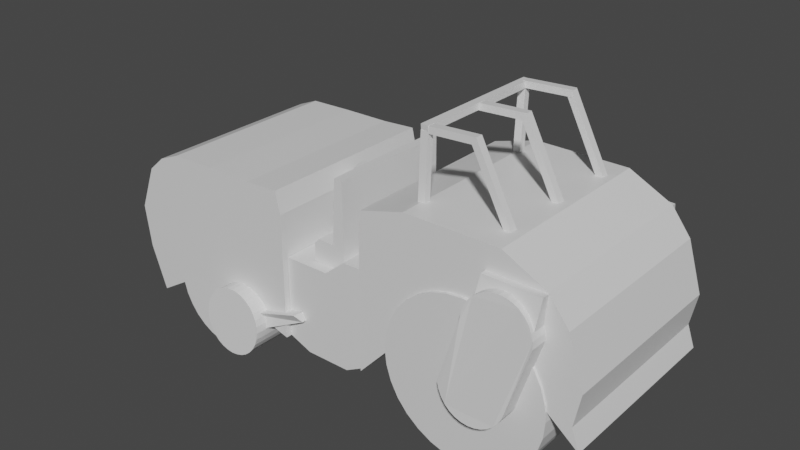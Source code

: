# Source: steam_roller.blend  (saved by Blender 2.90.8; exported with 4.5.12 LTS)
import bpy
from mathutils import Matrix  # noqa: F401  (used for matrix-valued properties, if any)

bpy.ops.wm.read_factory_settings(use_empty=True)
scene = bpy.context.scene
scene.name = 'Scene'

# ---- collections
col_collection = bpy.data.collections.new('Collection'); scene.collection.children.link(col_collection)

# ---- materials (node trees are filled in below, after node groups)
mat_material = bpy.data.materials.new('Material')
mat_material.alpha_threshold = 0.0
mat_material.use_transparent_shadow = False
mat_material.line_color = (0.0, 0.0, 0.0, 1.0)

# ---- material node trees
mat_material.use_nodes = True; mat_material.node_tree.nodes.clear()
_N = mat_material.node_tree.nodes; _L = mat_material.node_tree.links
n0 = _N.new('ShaderNodeOutputMaterial'); n0.name = 'Material Output'; n0.location = (300, 300)
n1 = _N.new('ShaderNodeBsdfPrincipled'); n1.name = 'Principled BSDF'; n1.location = (10, 300)
n1.distribution = 'GGX'
n1.subsurface_method = 'BURLEY'
n1.inputs[2].default_value = 0.4
n1.inputs[3].default_value = 1.45
n1.inputs[27].default_value = (0.0, 0.0, 0.0, 1.0)
n1.inputs[28].default_value = 1.0
_L.new(n1.outputs[0], n0.inputs[0])
n0.is_active_output = True

# ---- world
world_world = bpy.data.worlds.new('World'); scene.world = world_world
world_world.use_nodes = True; world_world.node_tree.nodes.clear()
_N = world_world.node_tree.nodes; _L = world_world.node_tree.links
n0 = _N.new('ShaderNodeOutputWorld'); n0.name = 'World Output'; n0.location = (300, 300)
n1 = _N.new('ShaderNodeBackground'); n1.name = 'Background'; n1.location = (10, 300)
n1.inputs[0].default_value = (0.05088, 0.05088, 0.05088, 1.0)
_L.new(n1.outputs[0], n0.inputs[0])
n0.is_active_output = True
world_world.color = (0.05088, 0.05088, 0.05088)
world_world.use_sun_shadow = False
world_world.sun_shadow_jitter_overblur = 0.0

# ---- meshes
me_cube = bpy.data.meshes.new('Cube')
me_cube.from_pydata([(0.9458, 1.0, 0.7337), (1.0, 1.0, -0.842), (0.9458, -1.0, 0.7337), (1.0, -1.0, -0.842), (-0.6841, 1.0, 0.5983), (-0.833, 1.0, -0.9684), (-0.6841, -1.0, 0.5983), (-0.833, -1.0, -0.9684), (0.03611, 1.0, -0.5938), (0.04513, -1.0, 0.7066), (0.03611, -1.0, -0.5938), (0.04513, 1.0, 0.7066), (1.0, 1.0, 0.0), (-1.059, -1.0, -0.04513), (1.0, -1.0, 0.0), (-1.059, 1.0, -0.04513), (0.0, 1.0, 0.0), (0.0, -1.0, 0.0), (-0.3465, 1.0, -0.6705), (-0.4504, -1.0, 0.6931), (-0.3465, -1.0, -0.6705), (-0.4504, 1.0, 0.6931), (-0.5, 1.0, 0.0), (-0.5, -1.0, 0.0), (0.4413, -1.0, -0.6886), (0.5677, 1.0, 0.7112), (0.4413, 1.0, -0.6886), (0.5677, -1.0, 0.7112), (0.5, -1.0, 0.0), (0.5, 1.0, 0.0), (-0.8691, -1.0, 0.4368), (1.0, 1.0, 0.5), (1.0, -1.0, 0.5), (-0.8691, 1.0, 0.4368), (0.0, 1.0, 0.5), (0.0, -1.0, 0.5), (-0.5, 1.0, 0.5), (-0.5, -1.0, 0.5), (0.5, -1.0, 0.5), (0.5, 1.0, 0.5), (1.0, 1.0, -0.5), (1.0, -1.0, -0.5), (-1.0, 1.0, -0.5), (0.0, 1.0, -0.5), (0.0, -1.0, -0.5), (-1.0, -1.0, -0.5), (-0.5, -1.0, -0.5), (-0.5, 1.0, -0.5), (0.4413, 1.0, -0.4097), (0.4413, -1.0, -0.4097), (0.9984, -0.9348, -0.8402), (1.003, -0.9348, 0.03047), (0.9984, 0.9348, -0.8402), (1.003, 0.9348, 0.03047), (1.964, -0.9348, -0.8131), (1.964, -0.9348, 0.229), (1.964, 0.9348, -0.8131), (1.964, 0.9348, 0.229), (1.488, 0.9348, -0.9395), (1.497, 0.9348, 0.03498), (1.488, -0.9348, -0.9395), (1.497, -0.9348, 0.03498), (1.003, -0.9348, -0.4545), (1.003, 0.9348, -0.4545), (1.973, 0.9348, -0.4545), (1.973, -0.9348, -0.4545), (1.488, -0.9348, -0.4545), (1.488, 0.9348, -0.4545), (1.003, -0.9348, -0.212), (1.003, 0.9348, -0.212), (1.973, 0.9348, -0.212), (1.973, -0.9348, -0.212), (1.488, -0.9348, -0.212), (1.488, 0.9348, -0.212), (1.003, 0.9348, -0.697), (1.973, 0.9348, -0.697), (1.973, -0.9348, -0.697), (1.488, -0.9348, -0.697), (1.488, 0.9348, -0.697), (1.003, -0.9348, -0.697), (1.245, 0.9348, -0.9395), (1.245, -0.9348, 0.03047), (1.245, 0.9348, 0.03047), (1.245, -0.9348, -0.9395), (1.245, 0.9348, -0.4545), (1.245, -0.9348, -0.4545), (1.245, 0.9348, -0.212), (1.245, -0.9348, -0.212), (1.245, -0.9348, -0.697), (1.245, 0.9348, -0.697), (1.717, 0.9348, 0.22), (1.73, -0.9348, -0.9395), (1.73, 0.9348, -0.9395), (1.717, -0.9348, 0.22), (1.73, -0.9348, -0.4545), (1.73, 0.9348, -0.4545), (1.73, -0.9348, -0.212), (1.73, 0.9348, -0.212), (1.73, 0.9348, -0.697), (1.73, -0.9348, -0.697), (1.968, -1.0, -0.8104), (1.995, -1.0, 0.8646), (1.968, 1.0, -0.8104), (1.995, 1.0, 0.8646), (4.307, -1.0, -0.5768), (3.928, -1.0, 0.7743), (4.307, 1.0, -0.5768), (3.928, 1.0, 0.7743), (2.917, 1.0, 0.1366), (2.973, 1.0, 1.0), (2.917, -1.0, 0.1366), (2.973, -1.0, 1.0), (1.973, -1.0, 0.0), (1.973, 1.0, 0.0), (4.294, 1.0, -0.01256), (4.294, -1.0, -0.01256), (2.98, -1.0, 0.456), (2.98, 1.0, 0.456), (2.627, 1.0, -0.08792), (2.473, -1.0, 1.0), (2.473, 1.0, 1.0), (2.627, -1.0, -0.08792), (2.48, 1.0, 0.456), (2.48, -1.0, 0.456), (3.473, 1.0, 1.0), (3.276, -1.0, 0.2418), (3.276, 1.0, 0.2418), (3.473, -1.0, 1.0), (3.48, -1.0, 0.456), (3.48, 1.0, 0.456), (1.973, -1.0, 0.5), (1.973, 1.0, 0.5), (4.135, 1.0, 0.5045), (4.135, -1.0, 0.5045), (2.973, -1.0, 0.5), (2.973, 1.0, 0.5), (2.473, 1.0, 0.5), (2.473, -1.0, 0.5), (3.473, -1.0, 0.5), (3.473, 1.0, 0.5), (1.973, 1.0, -0.5), (4.228, 1.0, -0.3547), (4.228, -1.0, -0.3547), (2.973, -1.0, 0.2788), (2.973, 1.0, 0.2788), (1.973, -1.0, -0.5), (2.473, -1.0, 0.2788), (2.473, 1.0, 0.2788), (3.473, 1.0, 0.2788), (3.473, -1.0, 0.2788), (3.134, 1.017, 0.4591), (3.134, -1.03, 0.434), (3.301, 1.017, 0.4427), (3.301, -1.03, 0.4176), (3.462, 1.018, 0.394), (3.462, -1.029, 0.3689), (3.61, 1.02, 0.3149), (3.61, -1.027, 0.2898), (3.739, 1.022, 0.2085), (3.739, -1.026, 0.1834), (3.846, 1.024, 0.07882), (3.846, -1.023, 0.05374), (3.925, 1.026, -0.06912), (3.925, -1.021, -0.09421), (3.974, 1.029, -0.2297), (3.974, -1.018, -0.2547), (3.99, 1.032, -0.3966), (3.99, -1.015, -0.4217), (3.974, 1.035, -0.5635), (3.974, -1.012, -0.5886), (3.925, 1.038, -0.7241), (3.925, -1.009, -0.7491), (3.846, 1.04, -0.872), (3.846, -1.007, -0.8971), (3.739, 1.043, -1.002), (3.739, -1.004, -1.027), (3.61, 1.045, -1.108), (3.61, -1.002, -1.133), (3.462, 1.046, -1.187), (3.462, -1.001, -1.212), (3.301, 1.047, -1.236), (3.301, -1.0, -1.261), (3.134, 1.047, -1.252), (3.134, -1.0, -1.277), (2.967, 1.047, -1.236), (2.967, -1.0, -1.261), (2.807, 1.046, -1.187), (2.807, -1.001, -1.212), (2.659, 1.045, -1.108), (2.659, -1.002, -1.133), (2.529, 1.043, -1.002), (2.529, -1.004, -1.027), (2.423, 1.04, -0.872), (2.423, -1.007, -0.8971), (2.344, 1.038, -0.7241), (2.344, -1.009, -0.7491), (2.295, 1.035, -0.5635), (2.295, -1.012, -0.5886), (2.278, 1.032, -0.3966), (2.278, -1.015, -0.4217), (2.295, 1.029, -0.2297), (2.295, -1.018, -0.2547), (2.344, 1.026, -0.06912), (2.344, -1.021, -0.0942), (2.423, 1.024, 0.07882), (2.423, -1.023, 0.05374), (2.529, 1.022, 0.2085), (2.529, -1.026, 0.1834), (2.659, 1.02, 0.3149), (2.659, -1.027, 0.2898), (2.807, 1.018, 0.394), (2.807, -1.029, 0.3689), (2.967, 1.017, 0.4427), (2.967, -1.03, 0.4176), (0.1224, 1.01, -0.01189), (0.1224, -0.9903, 0.0004946), (0.248, 1.009, -0.02426), (0.248, -0.9905, -0.01188), (0.3688, 1.009, -0.0609), (0.3688, -0.9911, -0.04852), (0.4801, 1.008, -0.1204), (0.4801, -0.992, -0.108), (0.5777, 1.007, -0.2005), (0.5777, -0.9932, -0.1881), (0.6578, 1.005, -0.2981), (0.6578, -0.9946, -0.2857), (0.7173, 1.004, -0.4094), (0.7173, -0.9963, -0.397), (0.754, 1.002, -0.5302), (0.754, -0.9981, -0.5178), (0.7663, 1.0, -0.6558), (0.7663, -1.0, -0.6434), (0.754, 0.9981, -0.7814), (0.754, -1.002, -0.7691), (0.7173, 0.9963, -0.9022), (0.7173, -1.004, -0.8899), (0.6578, 0.9946, -1.014), (0.6578, -1.005, -1.001), (0.5777, 0.9932, -1.111), (0.5777, -1.007, -1.099), (0.4801, 0.992, -1.191), (0.4801, -1.008, -1.179), (0.3688, 0.9911, -1.251), (0.3688, -1.009, -1.238), (0.248, 0.9905, -1.287), (0.248, -1.009, -1.275), (0.1224, 0.9903, -1.3), (0.1224, -1.01, -1.287), (-0.003259, 0.9905, -1.287), (-0.003259, -1.009, -1.275), (-0.1241, 0.9911, -1.251), (-0.1241, -1.009, -1.238), (-0.2354, 0.992, -1.191), (-0.2354, -1.008, -1.179), (-0.333, 0.9932, -1.111), (-0.333, -1.007, -1.099), (-0.4131, 0.9946, -1.014), (-0.4131, -1.005, -1.001), (-0.4726, 0.9963, -0.9022), (-0.4726, -1.004, -0.8899), (-0.5092, 0.9981, -0.7814), (-0.5092, -1.002, -0.7691), (-0.5216, 1.0, -0.6558), (-0.5216, -1.0, -0.6434), (-0.5092, 1.002, -0.5302), (-0.5092, -0.9981, -0.5178), (-0.4726, 1.004, -0.4094), (-0.4726, -0.9963, -0.397), (-0.4131, 1.005, -0.2981), (-0.4131, -0.9946, -0.2857), (-0.333, 1.007, -0.2005), (-0.333, -0.9932, -0.1881), (-0.2354, 1.008, -0.1204), (-0.2354, -0.992, -0.108), (-0.1241, 1.009, -0.0609), (-0.1241, -0.9911, -0.04852), (-0.003258, 1.009, -0.02426), (-0.003258, -0.9905, -0.01188), (1.254, -0.8176, 0.03376), (1.307, -0.8176, 0.278), (1.254, 0.5453, 0.03376), (1.307, 0.5453, 0.278), (1.621, -0.8176, 0.03376), (1.616, -0.8176, 0.9645), (1.621, 0.5453, 0.03376), (1.616, 0.5453, 0.9645), (1.438, 0.5453, 0.03376), (1.49, 0.5453, 0.278), (1.438, -0.8176, 0.03376), (1.49, -0.8176, 0.278), (1.254, -0.8176, 0.2175), (1.254, 0.5453, 0.2175), (1.621, 0.5453, 0.2175), (1.621, -0.8176, 0.2175), (1.438, -0.8176, 0.2175), (1.438, 0.5453, 0.2175), (1.346, 0.5453, 0.03376), (1.399, -0.8176, 0.278), (1.399, 0.5453, 0.278), (1.346, -0.8176, 0.03376), (1.346, 0.5453, 0.2175), (1.346, -0.8176, 0.2175), (1.524, 0.5453, 0.9645), (1.53, -0.8176, 0.03376), (1.53, 0.5453, 0.03376), (1.524, -0.8176, 0.9645), (1.53, -0.8176, 0.2175), (1.53, 0.5453, 0.2175), (0.9142, -0.1191, 0.3865), (1.038, -0.1191, 0.5903), (0.9142, 0.1191, 0.3865), (1.038, 0.1191, 0.5903), (1.001, -0.1191, 0.334), (1.124, -0.1191, 0.5378), (1.001, 0.1191, 0.334), (1.124, 0.1191, 0.5378), (1.037, 0.1557, 0.4365), (1.144, 0.1557, 0.5727), (1.041, 0.1527, 0.4035), (1.149, 0.1527, 0.5397), (1.045, 0.1438, 0.3718), (1.153, 0.1438, 0.508), (1.049, 0.1294, 0.3425), (1.156, 0.1294, 0.4787), (1.052, 0.1101, 0.3169), (1.16, 0.1101, 0.4531), (1.055, 0.08649, 0.2959), (1.162, 0.08649, 0.432), (1.057, 0.05957, 0.2802), (1.164, 0.05957, 0.4164), (1.058, 0.03037, 0.2706), (1.166, 0.03037, 0.4068), (1.059, 2.813e-07, 0.2673), (1.166, 2.813e-07, 0.4035), (1.058, -0.03037, 0.2706), (1.166, -0.03037, 0.4068), (1.057, -0.05957, 0.2802), (1.164, -0.05957, 0.4164), (1.055, -0.08648, 0.2959), (1.162, -0.08648, 0.432), (1.052, -0.1101, 0.3169), (1.16, -0.1101, 0.4531), (1.049, -0.1294, 0.3425), (1.156, -0.1294, 0.4787), (1.045, -0.1438, 0.3718), (1.153, -0.1438, 0.508), (1.041, -0.1527, 0.4035), (1.149, -0.1527, 0.5397), (1.037, -0.1557, 0.4365), (1.144, -0.1557, 0.5727), (1.033, -0.1527, 0.4696), (1.14, -0.1527, 0.6057), (1.029, -0.1438, 0.5013), (1.136, -0.1438, 0.6375), (1.025, -0.1294, 0.5306), (1.132, -0.1294, 0.6667), (1.022, -0.1101, 0.5562), (1.129, -0.1101, 0.6924), (1.019, -0.08648, 0.5772), (1.126, -0.08648, 0.7134), (1.017, -0.05957, 0.5929), (1.124, -0.05957, 0.729), (1.016, -0.03037, 0.6025), (1.123, -0.03037, 0.7387), (1.015, 4.199e-07, 0.6058), (1.123, 4.199e-07, 0.7419), (1.016, 0.03037, 0.6025), (1.123, 0.03037, 0.7387), (1.017, 0.05957, 0.5929), (1.124, 0.05957, 0.729), (1.019, 0.08649, 0.5772), (1.126, 0.08649, 0.7134), (1.022, 0.1101, 0.5562), (1.129, 0.1101, 0.6924), (1.025, 0.1294, 0.5306), (1.132, 0.1294, 0.6667), (1.029, 0.1438, 0.5013), (1.136, 0.1438, 0.6375), (1.033, 0.1527, 0.4696), (1.14, 0.1527, 0.6057), (3.391, -0.6474, 0.9687), (3.0, -0.6474, 1.724), (3.391, -0.7262, 0.9687), (3.0, -0.7262, 1.724), (3.33, -0.6474, 0.9369), (2.938, -0.6474, 1.693), (3.33, -0.7262, 0.9369), (2.938, -0.7262, 1.693), (3.402, 0.04425, 0.9647), (3.011, 0.04425, 1.72), (3.402, -0.03449, 0.9647), (3.011, -0.03449, 1.72), (3.341, 0.04425, 0.933), (2.95, 0.04425, 1.689), (3.341, -0.03449, 0.933), (2.95, -0.03449, 1.689), (3.408, 0.7472, 0.9705), (3.017, 0.7472, 1.726), (3.408, 0.6684, 0.9705), (3.017, 0.6684, 1.726), (3.347, 0.7472, 0.9387), (2.956, 0.7472, 1.694), (3.347, 0.6684, 0.9387), (2.956, 0.6684, 1.694), (3.018, 0.745, 1.732), (2.504, 0.745, 1.704), (3.018, 0.6662, 1.732), (2.504, 0.6662, 1.704), (3.019, 0.745, 1.663), (2.505, 0.745, 1.635), (3.019, 0.6662, 1.663), (2.505, 0.6662, 1.635), (3.01, 0.04661, 1.722), (2.496, 0.04661, 1.695), (3.01, -0.03213, 1.722), (2.496, -0.03213, 1.695), (3.012, 0.04661, 1.653), (2.498, 0.04661, 1.626), (3.012, -0.03213, 1.653), (2.498, -0.03213, 1.626), (2.999, -0.6473, 1.723), (2.485, -0.6473, 1.695), (2.999, -0.7261, 1.723), (2.485, -0.7261, 1.695), (3.001, -0.6473, 1.654), (2.487, -0.6473, 1.626), (3.001, -0.7261, 1.654), (2.487, -0.7261, 1.626), (2.517, -0.7322, 1.699), (2.527, 0.7497, 1.7), (2.439, -0.7282, 1.699), (2.448, 0.7537, 1.7), (2.517, -0.7251, 1.63), (2.527, 0.7569, 1.631), (2.439, -0.7211, 1.63), (2.448, 0.7609, 1.631), (2.508, -0.7538, 0.836), (2.517, -0.7263, 1.643), (2.429, -0.7538, 0.8382), (2.438, -0.7263, 1.645), (2.508, -0.6851, 0.8502), (2.517, -0.6576, 1.657), (2.429, -0.6851, 0.8523), (2.438, -0.6576, 1.659), (2.518, 0.6451, 0.8278), (2.527, 0.6726, 1.634), (2.44, 0.6451, 0.8299), (2.449, 0.6726, 1.636), (2.518, 0.7138, 0.8419), (2.527, 0.7413, 1.648), (2.439, 0.7138, 0.8441), (2.449, 0.7413, 1.651), (0.4832, -1.112, -0.9292), (0.3977, -1.112, -0.7252), (0.4832, 1.121, -0.9292), (0.3977, 1.121, -0.7252), (1.207, -0.9802, -0.594), (1.157, -1.047, -0.5087), (1.279, 1.014, -0.6272), (1.316, 0.9619, -0.5127), (0.4227, 1.185, -0.4652), (0.4227, -1.157, -0.447), (0.4916, 1.185, -0.472), (0.4916, -1.158, -0.4538), (0.5578, 1.183, -0.4921), (0.5578, -1.16, -0.4738), (0.6189, 1.18, -0.5248), (0.6189, -1.162, -0.5065), (0.6724, 1.176, -0.5687), (0.6724, -1.166, -0.5504), (0.7164, 1.172, -0.6222), (0.7164, -1.171, -0.6039), (0.749, 1.167, -0.6832), (0.749, -1.176, -0.6649), (0.7691, 1.161, -0.7495), (0.7691, -1.182, -0.7312), (0.7759, 1.155, -0.8183), (0.7759, -1.188, -0.8001), (0.7691, 1.149, -0.8872), (0.7691, -1.194, -0.8689), (0.749, 1.143, -0.9535), (0.749, -1.199, -0.9352), (0.7164, 1.138, -1.014), (0.7164, -1.204, -0.9962), (0.6724, 1.133, -1.068), (0.6724, -1.209, -1.05), (0.6189, 1.13, -1.112), (0.6189, -1.213, -1.094), (0.5578, 1.127, -1.145), (0.5578, -1.216, -1.126), (0.4916, 1.125, -1.165), (0.4916, -1.217, -1.146), (0.4227, 1.125, -1.171), (0.4227, -1.218, -1.153), (0.3538, 1.125, -1.165), (0.3538, -1.217, -1.146), (0.2875, 1.127, -1.145), (0.2875, -1.216, -1.126), (0.2264, 1.13, -1.112), (0.2264, -1.213, -1.094), (0.1729, 1.133, -1.068), (0.1729, -1.209, -1.05), (0.129, 1.138, -1.014), (0.129, -1.204, -0.9962), (0.09635, 1.143, -0.9535), (0.09635, -1.199, -0.9352), (0.07625, 1.149, -0.8872), (0.07625, -1.194, -0.8689), (0.06947, 1.155, -0.8183), (0.06947, -1.188, -0.8001), (0.07625, 1.161, -0.7495), (0.07625, -1.182, -0.7312), (0.09635, 1.167, -0.6832), (0.09635, -1.176, -0.6649), (0.129, 1.172, -0.6222), (0.129, -1.171, -0.6039), (0.1729, 1.176, -0.5687), (0.1729, -1.166, -0.5504), (0.2264, 1.18, -0.5248), (0.2264, -1.162, -0.5065), (0.2875, 1.183, -0.4921), (0.2875, -1.16, -0.4738), (0.3538, 1.185, -0.472), (0.3538, -1.158, -0.4538), (3.577, 1.185, 0.6802), (3.577, -1.157, 0.6985), (3.646, 1.185, 0.6735), (3.646, -1.158, 0.6917), (3.712, 1.183, 0.6534), (3.712, -1.16, 0.6716), (3.773, 1.18, 0.6207), (3.773, -1.162, 0.639), (3.827, 1.176, 0.5768), (3.827, -1.166, 0.5951), (3.871, 1.172, 0.5233), (3.871, -1.171, 0.5416), (3.903, 1.167, 0.4623), (3.903, -1.176, 0.4805), (3.924, 1.161, 0.396), (3.924, -1.182, 0.4143), (3.93, 1.155, 0.3271), (3.93, -1.188, 0.3454), (3.706, 1.149, -0.3703), (3.706, -1.194, -0.352), (3.686, 1.143, -0.4365), (3.686, -1.199, -0.4182), (3.653, 1.138, -0.4976), (3.653, -1.204, -0.4793), (3.61, 1.133, -0.5511), (3.61, -1.209, -0.5328), (3.556, 1.13, -0.595), (3.556, -1.213, -0.5767), (3.495, 1.127, -0.6276), (3.495, -1.216, -0.6093), (3.429, 1.125, -0.6477), (3.429, -1.217, -0.6294), (3.36, 1.125, -0.6545), (3.36, -1.218, -0.6362), (3.291, 1.125, -0.6477), (3.291, -1.217, -0.6294), (3.225, 1.127, -0.6276), (3.225, -1.216, -0.6093), (3.164, 1.13, -0.595), (3.164, -1.213, -0.5767), (3.11, 1.133, -0.5511), (3.11, -1.209, -0.5328), (3.066, 1.138, -0.4976), (3.066, -1.204, -0.4793), (3.033, 1.143, -0.4365), (3.033, -1.199, -0.4182), (3.013, 1.149, -0.3703), (3.013, -1.194, -0.352), (3.224, 1.155, 0.3271), (3.224, -1.188, 0.3454), (3.231, 1.161, 0.396), (3.231, -1.182, 0.4143), (3.251, 1.167, 0.4623), (3.251, -1.176, 0.4805), (3.283, 1.172, 0.5233), (3.283, -1.171, 0.5416), (3.327, 1.176, 0.5768), (3.327, -1.166, 0.5951), (3.381, 1.18, 0.6207), (3.381, -1.162, 0.639), (3.442, 1.183, 0.6534), (3.442, -1.16, 0.6716), (3.508, 1.185, 0.6735), (3.508, -1.158, 0.6917), (3.286, -1.156, 0.398), (3.328, -1.061, 0.7577), (3.286, 1.165, 0.398), (3.355, 1.081, 0.767), (3.898, -1.156, 0.398), (3.929, -1.078, 0.7632), (3.898, 1.165, 0.398), (3.918, 1.078, 0.7521)], [], [(21, 4, 6, 19), (37, 19, 6, 30), (30, 6, 4, 33), (26, 1, 3, 24), (31, 0, 2, 32), (39, 25, 0, 31), (36, 21, 11, 34), (18, 8, 10, 20), (38, 27, 9, 35), (25, 11, 9, 27), (49, 28, 17, 44), (47, 22, 16, 43), (48, 29, 12, 40), (40, 12, 14, 41), (45, 13, 15, 42), (46, 23, 13, 45), (44, 17, 23, 46), (42, 15, 22, 47), (5, 18, 20, 7), (33, 4, 21, 36), (35, 9, 19, 37), (11, 21, 19, 9), (43, 16, 29, 48), (41, 14, 28, 49), (0, 25, 27, 2), (32, 2, 27, 38), (34, 11, 25, 39), (8, 26, 24, 10), (16, 34, 39, 29), (14, 32, 38, 28), (17, 35, 37, 23), (15, 33, 36, 22), (28, 38, 35, 17), (22, 36, 34, 16), (29, 39, 31, 12), (12, 31, 32, 14), (13, 30, 33, 15), (23, 37, 30, 13), (3, 41, 49, 24), (8, 43, 48, 26), (5, 42, 47, 18), (10, 44, 46, 20), (20, 46, 45, 7), (7, 45, 42, 5), (1, 40, 41, 3), (26, 48, 40, 1), (18, 47, 43, 8), (24, 49, 44, 10), (68, 51, 53, 69), (97, 90, 57, 70), (70, 57, 55, 71), (87, 81, 51, 68), (92, 56, 54, 91), (82, 53, 51, 81), (90, 59, 61, 93), (80, 58, 60, 83), (96, 93, 61, 72), (86, 82, 59, 73), (89, 84, 67, 78), (99, 94, 66, 77), (88, 85, 62, 79), (75, 64, 65, 76), (98, 95, 64, 75), (79, 62, 63, 74), (84, 86, 73, 67), (94, 96, 72, 66), (85, 87, 68, 62), (64, 70, 71, 65), (95, 97, 70, 64), (62, 68, 69, 63), (50, 79, 74, 52), (92, 98, 75, 56), (56, 75, 76, 54), (83, 88, 79, 50), (91, 99, 77, 60), (80, 89, 78, 58), (52, 74, 89, 80), (60, 77, 88, 83), (66, 72, 87, 85), (63, 69, 86, 84), (77, 66, 85, 88), (74, 63, 84, 89), (69, 53, 82, 86), (52, 80, 83, 50), (59, 82, 81, 61), (72, 61, 81, 87), (54, 76, 99, 91), (58, 78, 98, 92), (67, 73, 97, 95), (65, 71, 96, 94), (78, 67, 95, 98), (76, 65, 94, 99), (71, 55, 93, 96), (57, 90, 93, 55), (58, 92, 91, 60), (73, 59, 90, 97), (130, 101, 103, 131), (139, 124, 107, 132), (132, 107, 105, 133), (137, 119, 101, 130), (126, 106, 104, 125), (120, 103, 101, 119), (124, 109, 111, 127), (118, 108, 110, 121), (138, 127, 111, 134), (136, 120, 109, 135), (147, 122, 117, 144), (149, 128, 116, 143), (146, 123, 112, 145), (141, 114, 115, 142), (148, 129, 114, 141), (145, 112, 113, 140), (143, 116, 123, 146), (140, 113, 122, 147), (131, 103, 120, 136), (102, 118, 121, 100), (109, 120, 119, 111), (134, 111, 119, 137), (144, 117, 129, 148), (142, 115, 128, 149), (133, 105, 127, 138), (107, 124, 127, 105), (108, 126, 125, 110), (135, 109, 124, 139), (117, 135, 139, 129), (115, 133, 138, 128), (116, 134, 137, 123), (113, 131, 136, 122), (122, 136, 135, 117), (128, 138, 134, 116), (123, 137, 130, 112), (114, 132, 133, 115), (129, 139, 132, 114), (112, 130, 131, 113), (104, 142, 149, 125), (108, 144, 148, 126), (102, 140, 147, 118), (110, 143, 146, 121), (100, 145, 140, 102), (126, 148, 141, 106), (106, 141, 142, 104), (121, 146, 145, 100), (125, 149, 143, 110), (118, 147, 144, 108), (150, 151, 153, 152), (254, 255, 257, 256), (232, 233, 235, 234), (152, 153, 155, 154), (252, 253, 255, 254), (154, 155, 157, 156), (156, 157, 159, 158), (230, 231, 233, 232), (158, 159, 161, 160), (250, 251, 253, 252), (160, 161, 163, 162), (162, 163, 165, 164), (228, 229, 231, 230), (164, 165, 167, 166), (248, 249, 251, 250), (166, 167, 169, 168), (168, 169, 171, 170), (226, 227, 229, 228), (170, 171, 173, 172), (246, 247, 249, 248), (172, 173, 175, 174), (174, 175, 177, 176), (224, 225, 227, 226), (176, 177, 179, 178), (244, 245, 247, 246), (178, 179, 181, 180), (180, 181, 183, 182), (222, 223, 225, 224), (182, 183, 185, 184), (242, 243, 245, 244), (184, 185, 187, 186), (186, 187, 189, 188), (220, 221, 223, 222), (188, 189, 191, 190), (240, 241, 243, 242), (190, 191, 193, 192), (192, 193, 195, 194), (218, 219, 221, 220), (194, 195, 197, 196), (238, 239, 241, 240), (196, 197, 199, 198), (198, 199, 201, 200), (216, 217, 219, 218), (200, 201, 203, 202), (236, 237, 239, 238), (202, 203, 205, 204), (204, 205, 207, 206), (214, 215, 217, 216), (206, 207, 209, 208), (234, 235, 237, 236), (208, 209, 211, 210), (153, 151, 213, 211, 209, 207, 205, 203, 201, 199, 197, 195, 193, 191, 189, 187, 185, 183, 181, 179, 177, 175, 173, 171, 169, 167, 165, 163, 161, 159, 157, 155), (210, 211, 213, 212), (212, 213, 151, 150), (150, 152, 154, 156, 158, 160, 162, 164, 166, 168, 170, 172, 174, 176, 178, 180, 182, 184, 186, 188, 190, 192, 194, 196, 198, 200, 202, 204, 206, 208, 210, 212), (256, 257, 259, 258), (258, 259, 261, 260), (260, 261, 263, 262), (262, 263, 265, 264), (264, 265, 267, 266), (266, 267, 269, 268), (268, 269, 271, 270), (270, 271, 273, 272), (272, 273, 275, 274), (234, 236, 238, 240, 242, 244, 246, 248, 250, 252, 254, 256, 258, 260, 262, 264, 266, 268, 270, 272, 274, 276, 214, 216, 218, 220, 222, 224, 226, 228, 230, 232), (274, 275, 277, 276), (276, 277, 215, 214), (257, 255, 253, 251, 249, 247, 245, 243, 241, 239, 237, 235, 233, 231, 229, 227, 225, 223, 221, 219, 217, 215, 277, 275, 273, 271, 269, 267, 265, 263, 261, 259), (290, 279, 281, 291), (307, 302, 285, 292), (292, 285, 283, 293), (301, 297, 279, 290), (304, 284, 282, 303), (298, 281, 279, 297), (302, 287, 289, 305), (296, 286, 288, 299), (306, 305, 289, 294), (300, 298, 287, 295), (296, 300, 295, 286), (303, 306, 294, 288), (299, 301, 290, 278), (284, 292, 293, 282), (304, 307, 292, 284), (278, 290, 291, 280), (288, 294, 301, 299), (280, 291, 300, 296), (291, 281, 298, 300), (280, 296, 299, 278), (287, 298, 297, 289), (294, 289, 297, 301), (286, 295, 307, 304), (282, 293, 306, 303), (293, 283, 305, 306), (285, 302, 305, 283), (286, 304, 303, 288), (295, 287, 302, 307), (308, 309, 311, 310), (310, 311, 315, 314), (314, 315, 313, 312), (312, 313, 309, 308), (310, 314, 312, 308), (315, 311, 309, 313), (316, 317, 319, 318), (318, 319, 321, 320), (320, 321, 323, 322), (322, 323, 325, 324), (324, 325, 327, 326), (326, 327, 329, 328), (328, 329, 331, 330), (330, 331, 333, 332), (332, 333, 335, 334), (334, 335, 337, 336), (336, 337, 339, 338), (338, 339, 341, 340), (340, 341, 343, 342), (342, 343, 345, 344), (344, 345, 347, 346), (346, 347, 349, 348), (348, 349, 351, 350), (350, 351, 353, 352), (352, 353, 355, 354), (354, 355, 357, 356), (356, 357, 359, 358), (358, 359, 361, 360), (360, 361, 363, 362), (362, 363, 365, 364), (364, 365, 367, 366), (366, 367, 369, 368), (368, 369, 371, 370), (370, 371, 373, 372), (372, 373, 375, 374), (374, 375, 377, 376), (319, 317, 379, 377, 375, 373, 371, 369, 367, 365, 363, 361, 359, 357, 355, 353, 351, 349, 347, 345, 343, 341, 339, 337, 335, 333, 331, 329, 327, 325, 323, 321), (376, 377, 379, 378), (378, 379, 317, 316), (316, 318, 320, 322, 324, 326, 328, 330, 332, 334, 336, 338, 340, 342, 344, 346, 348, 350, 352, 354, 356, 358, 360, 362, 364, 366, 368, 370, 372, 374, 376, 378), (380, 381, 383, 382), (382, 383, 387, 386), (386, 387, 385, 384), (384, 385, 381, 380), (382, 386, 384, 380), (387, 383, 381, 385), (388, 389, 391, 390), (390, 391, 395, 394), (394, 395, 393, 392), (392, 393, 389, 388), (390, 394, 392, 388), (395, 391, 389, 393), (396, 397, 399, 398), (398, 399, 403, 402), (402, 403, 401, 400), (400, 401, 397, 396), (398, 402, 400, 396), (403, 399, 397, 401), (404, 405, 407, 406), (406, 407, 411, 410), (410, 411, 409, 408), (408, 409, 405, 404), (406, 410, 408, 404), (411, 407, 405, 409), (412, 413, 415, 414), (414, 415, 419, 418), (418, 419, 417, 416), (416, 417, 413, 412), (414, 418, 416, 412), (419, 415, 413, 417), (420, 421, 423, 422), (422, 423, 427, 426), (426, 427, 425, 424), (424, 425, 421, 420), (422, 426, 424, 420), (427, 423, 421, 425), (428, 429, 431, 430), (430, 431, 435, 434), (434, 435, 433, 432), (432, 433, 429, 428), (430, 434, 432, 428), (435, 431, 429, 433), (436, 437, 439, 438), (438, 439, 443, 442), (442, 443, 441, 440), (440, 441, 437, 436), (438, 442, 440, 436), (443, 439, 437, 441), (444, 445, 447, 446), (446, 447, 451, 450), (450, 451, 449, 448), (448, 449, 445, 444), (446, 450, 448, 444), (451, 447, 445, 449), (452, 453, 455, 454), (454, 455, 459, 458), (458, 459, 457, 456), (456, 457, 453, 452), (454, 458, 456, 452), (459, 455, 453, 457), (460, 461, 463, 462), (462, 463, 465, 464), (464, 465, 467, 466), (466, 467, 469, 468), (468, 469, 471, 470), (470, 471, 473, 472), (472, 473, 475, 474), (474, 475, 477, 476), (476, 477, 479, 478), (478, 479, 481, 480), (480, 481, 483, 482), (482, 483, 485, 484), (484, 485, 487, 486), (486, 487, 489, 488), (488, 489, 491, 490), (490, 491, 493, 492), (492, 493, 495, 494), (494, 495, 497, 496), (496, 497, 499, 498), (498, 499, 501, 500), (500, 501, 503, 502), (502, 503, 505, 504), (504, 505, 507, 506), (506, 507, 509, 508), (508, 509, 511, 510), (510, 511, 513, 512), (512, 513, 515, 514), (514, 515, 517, 516), (516, 517, 519, 518), (518, 519, 521, 520), (463, 461, 523, 521, 519, 517, 515, 513, 511, 509, 507, 505, 503, 501, 499, 497, 495, 493, 491, 489, 487, 485, 483, 481, 479, 477, 475, 473, 471, 469, 467, 465), (520, 521, 523, 522), (522, 523, 461, 460), (460, 462, 464, 466, 468, 470, 472, 474, 476, 478, 480, 482, 484, 486, 488, 490, 492, 494, 496, 498, 500, 502, 504, 506, 508, 510, 512, 514, 516, 518, 520, 522), (524, 525, 527, 526), (526, 527, 529, 528), (528, 529, 531, 530), (530, 531, 533, 532), (532, 533, 535, 534), (534, 535, 537, 536), (536, 537, 539, 538), (538, 539, 541, 540), (540, 541, 543, 542), (542, 543, 545, 544), (544, 545, 547, 546), (546, 547, 549, 548), (548, 549, 551, 550), (550, 551, 553, 552), (552, 553, 555, 554), (554, 555, 557, 556), (556, 557, 559, 558), (558, 559, 561, 560), (560, 561, 563, 562), (562, 563, 565, 564), (564, 565, 567, 566), (566, 567, 569, 568), (568, 569, 571, 570), (570, 571, 573, 572), (572, 573, 575, 574), (574, 575, 577, 576), (576, 577, 579, 578), (578, 579, 581, 580), (580, 581, 583, 582), (582, 583, 585, 584), (527, 525, 587, 585, 583, 581, 579, 577, 575, 573, 571, 569, 567, 565, 563, 561, 559, 557, 555, 553, 551, 549, 547, 545, 543, 541, 539, 537, 535, 533, 531, 529), (584, 585, 587, 586), (586, 587, 525, 524), (524, 526, 528, 530, 532, 534, 536, 538, 540, 542, 544, 546, 548, 550, 552, 554, 556, 558, 560, 562, 564, 566, 568, 570, 572, 574, 576, 578, 580, 582, 584, 586), (588, 589, 591, 590), (590, 591, 595, 594), (594, 595, 593, 592), (592, 593, 589, 588), (590, 594, 592, 588), (595, 591, 589, 593)])
_uv = me_cube.uv_layers.new(name='UVMap')
_uv.uv.foreach_set('vector', [0.8125, 0.5, 0.875, 0.5, 0.875, 0.75, 0.8125, 0.75, 0.5625, 0.9375, 0.625, 0.9375, 0.625, 1.0, 0.5625, 1.0, 0.5625, 0.0, 0.625, 0.0, 0.625, 0.25, 0.5625, 0.25, 0.3125, 0.5, 0.375, 0.5, 0.375, 0.75, 0.3125, 0.75, 0.5625, 0.5, 0.625, 0.5, 0.625, 0.75, 0.5625, 0.75, 0.5625, 0.4375, 0.625, 0.4375, 0.625, 0.5, 0.5625, 0.5, 0.5625, 0.3125, 0.625, 0.3125, 0.625, 0.375, 0.5625, 0.375, 0.1875, 0.5, 0.25, 0.5, 0.25, 0.75, 0.1875, 0.75, 0.5625, 0.8125, 0.625, 0.8125, 0.625, 0.875, 0.5625, 0.875, 0.6875, 0.5, 0.75, 0.5, 0.75, 0.75, 0.6875, 0.75, 0.4375, 0.8125, 0.5, 0.8125, 0.5, 0.875, 0.4375, 0.875, 0.4375, 0.3125, 0.5, 0.3125, 0.5, 0.375, 0.4375, 0.375, 0.4375, 0.4375, 0.5, 0.4375, 0.5, 0.5, 0.4375, 0.5, 0.4375, 0.5, 0.5, 0.5, 0.5, 0.75, 0.4375, 0.75, 0.4375, 0.0, 0.5, 0.0, 0.5, 0.25, 0.4375, 0.25, 0.4375, 0.9375, 0.5, 0.9375, 0.5, 1.0, 0.4375, 1.0, 0.4375, 0.875, 0.5, 0.875, 0.5, 0.9375, 0.4375, 0.9375, 0.4375, 0.25, 0.5, 0.25, 0.5, 0.3125, 0.4375, 0.3125, 0.125, 0.5, 0.1875, 0.5, 0.1875, 0.75, 0.125, 0.75, 0.5625, 0.25, 0.625, 0.25, 0.625, 0.3125, 0.5625, 0.3125, 0.5625, 0.875, 0.625, 0.875, 0.625, 0.9375, 0.5625, 0.9375, 0.75, 0.5, 0.8125, 0.5, 0.8125, 0.75, 0.75, 0.75, 0.4375, 0.375, 0.5, 0.375, 0.5, 0.4375, 0.4375, 0.4375, 0.4375, 0.75, 0.5, 0.75, 0.5, 0.8125, 0.4375, 0.8125, 0.625, 0.5, 0.6875, 0.5, 0.6875, 0.75, 0.625, 0.75, 0.5625, 0.75, 0.625, 0.75, 0.625, 0.8125, 0.5625, 0.8125, 0.5625, 0.375, 0.625, 0.375, 0.625, 0.4375, 0.5625, 0.4375, 0.25, 0.5, 0.3125, 0.5, 0.3125, 0.75, 0.25, 0.75, 0.5, 0.375, 0.5625, 0.375, 0.5625, 0.4375, 0.5, 0.4375, 0.5, 0.75, 0.5625, 0.75, 0.5625, 0.8125, 0.5, 0.8125, 0.5, 0.875, 0.5625, 0.875, 0.5625, 0.9375, 0.5, 0.9375, 0.5, 0.25, 0.5625, 0.25, 0.5625, 0.3125, 0.5, 0.3125, 0.5, 0.8125, 0.5625, 0.8125, 0.5625, 0.875, 0.5, 0.875, 0.5, 0.3125, 0.5625, 0.3125, 0.5625, 0.375, 0.5, 0.375, 0.5, 0.4375, 0.5625, 0.4375, 0.5625, 0.5, 0.5, 0.5, 0.5, 0.5, 0.5625, 0.5, 0.5625, 0.75, 0.5, 0.75, 0.5, 0.0, 0.5625, 0.0, 0.5625, 0.25, 0.5, 0.25, 0.5, 0.9375, 0.5625, 0.9375, 0.5625, 1.0, 0.5, 1.0, 0.375, 0.75, 0.4375, 0.75, 0.4375, 0.8125, 0.375, 0.8125, 0.375, 0.375, 0.4375, 0.375, 0.4375, 0.4375, 0.375, 0.4375, 0.375, 0.25, 0.4375, 0.25, 0.4375, 0.3125, 0.375, 0.3125, 0.375, 0.875, 0.4375, 0.875, 0.4375, 0.9375, 0.375, 0.9375, 0.375, 0.9375, 0.4375, 0.9375, 0.4375, 1.0, 0.375, 1.0, 0.375, 0.0, 0.4375, 0.0, 0.4375, 0.25, 0.375, 0.25, 0.375, 0.5, 0.4375, 0.5, 0.4375, 0.75, 0.375, 0.75, 0.375, 0.4375, 0.4375, 0.4375, 0.4375, 0.5, 0.375, 0.5, 0.375, 0.3125, 0.4375, 0.3125, 0.4375, 0.375, 0.375, 0.375, 0.375, 0.8125, 0.4375, 0.8125, 0.4375, 0.875, 0.375, 0.875, 0.5625, 0.0, 0.625, 0.0, 0.625, 0.25, 0.5625, 0.25, 0.5625, 0.4375, 0.625, 0.4375, 0.625, 0.5, 0.5625, 0.5, 0.5625, 0.5, 0.625, 0.5, 0.625, 0.75, 0.5625, 0.75, 0.5625, 0.9375, 0.625, 0.9375, 0.625, 1.0, 0.5625, 1.0, 0.3125, 0.5, 0.375, 0.5, 0.375, 0.75, 0.3125, 0.75, 0.8125, 0.5, 0.875, 0.5, 0.875, 0.75, 0.8125, 0.75, 0.6875, 0.5, 0.75, 0.5, 0.75, 0.75, 0.6875, 0.75, 0.1875, 0.5, 0.25, 0.5, 0.25, 0.75, 0.1875, 0.75, 0.5625, 0.8125, 0.625, 0.8125, 0.625, 0.875, 0.5625, 0.875, 0.5625, 0.3125, 0.625, 0.3125, 0.625, 0.375, 0.5625, 0.375, 0.4375, 0.3125, 0.5, 0.3125, 0.5, 0.375, 0.4375, 0.375, 0.4375, 0.8125, 0.5, 0.8125, 0.5, 0.875, 0.4375, 0.875, 0.4375, 0.9375, 0.5, 0.9375, 0.5, 1.0, 0.4375, 1.0, 0.4375, 0.5, 0.5, 0.5, 0.5, 0.75, 0.4375, 0.75, 0.4375, 0.4375, 0.5, 0.4375, 0.5, 0.5, 0.4375, 0.5, 0.4375, 0.0, 0.5, 0.0, 0.5, 0.25, 0.4375, 0.25, 0.5, 0.3125, 0.5625, 0.3125, 0.5625, 0.375, 0.5, 0.375, 0.5, 0.8125, 0.5625, 0.8125, 0.5625, 0.875, 0.5, 0.875, 0.5, 0.9375, 0.5625, 0.9375, 0.5625, 1.0, 0.5, 1.0, 0.5, 0.5, 0.5625, 0.5, 0.5625, 0.75, 0.5, 0.75, 0.5, 0.4375, 0.5625, 0.4375, 0.5625, 0.5, 0.5, 0.5, 0.5, 0.0, 0.5625, 0.0, 0.5625, 0.25, 0.5, 0.25, 0.375, 0.0, 0.4375, 0.0, 0.4375, 0.25, 0.375, 0.25, 0.375, 0.4375, 0.4375, 0.4375, 0.4375, 0.5, 0.375, 0.5, 0.375, 0.5, 0.4375, 0.5, 0.4375, 0.75, 0.375, 0.75, 0.375, 0.9375, 0.4375, 0.9375, 0.4375, 1.0, 0.375, 1.0, 0.375, 0.8125, 0.4375, 0.8125, 0.4375, 0.875, 0.375, 0.875, 0.375, 0.3125, 0.4375, 0.3125, 0.4375, 0.375, 0.375, 0.375, 0.375, 0.25, 0.4375, 0.25, 0.4375, 0.3125, 0.375, 0.3125, 0.375, 0.875, 0.4375, 0.875, 0.4375, 0.9375, 0.375, 0.9375, 0.5, 0.875, 0.5625, 0.875, 0.5625, 0.9375, 0.5, 0.9375, 0.5, 0.25, 0.5625, 0.25, 0.5625, 0.3125, 0.5, 0.3125, 0.4375, 0.875, 0.5, 0.875, 0.5, 0.9375, 0.4375, 0.9375, 0.4375, 0.25, 0.5, 0.25, 0.5, 0.3125, 0.4375, 0.3125, 0.5625, 0.25, 0.625, 0.25, 0.625, 0.3125, 0.5625, 0.3125, 0.125, 0.5, 0.1875, 0.5, 0.1875, 0.75, 0.125, 0.75, 0.75, 0.5, 0.8125, 0.5, 0.8125, 0.75, 0.75, 0.75, 0.5625, 0.875, 0.625, 0.875, 0.625, 0.9375, 0.5625, 0.9375, 0.375, 0.75, 0.4375, 0.75, 0.4375, 0.8125, 0.375, 0.8125, 0.375, 0.375, 0.4375, 0.375, 0.4375, 0.4375, 0.375, 0.4375, 0.5, 0.375, 0.5625, 0.375, 0.5625, 0.4375, 0.5, 0.4375, 0.5, 0.75, 0.5625, 0.75, 0.5625, 0.8125, 0.5, 0.8125, 0.4375, 0.375, 0.5, 0.375, 0.5, 0.4375, 0.4375, 0.4375, 0.4375, 0.75, 0.5, 0.75, 0.5, 0.8125, 0.4375, 0.8125, 0.5625, 0.75, 0.625, 0.75, 0.625, 0.8125, 0.5625, 0.8125, 0.625, 0.5, 0.6875, 0.5, 0.6875, 0.75, 0.625, 0.75, 0.25, 0.5, 0.3125, 0.5, 0.3125, 0.75, 0.25, 0.75, 0.5625, 0.375, 0.625, 0.375, 0.625, 0.4375, 0.5625, 0.4375, 0.5625, 0.0, 0.625, 0.0, 0.625, 0.25, 0.5625, 0.25, 0.5625, 0.4375, 0.625, 0.4375, 0.625, 0.5, 0.5625, 0.5, 0.5625, 0.5, 0.625, 0.5, 0.625, 0.75, 0.5625, 0.75, 0.5625, 0.9375, 0.625, 0.9375, 0.625, 1.0, 0.5625, 1.0, 0.3125, 0.5, 0.375, 0.5, 0.375, 0.75, 0.3125, 0.75, 0.8125, 0.5, 0.875, 0.5, 0.875, 0.75, 0.8125, 0.75, 0.6875, 0.5, 0.75, 0.5, 0.75, 0.75, 0.6875, 0.75, 0.1875, 0.5, 0.25, 0.5, 0.25, 0.75, 0.1875, 0.75, 0.5625, 0.8125, 0.625, 0.8125, 0.625, 0.875, 0.5625, 0.875, 0.5625, 0.3125, 0.625, 0.3125, 0.625, 0.375, 0.5625, 0.375, 0.4375, 0.3125, 0.5, 0.3125, 0.5, 0.375, 0.4375, 0.375, 0.4375, 0.8125, 0.5, 0.8125, 0.5, 0.875, 0.4375, 0.875, 0.4375, 0.9375, 0.5, 0.9375, 0.5, 1.0, 0.4375, 1.0, 0.4375, 0.5, 0.5, 0.5, 0.5, 0.75, 0.4375, 0.75, 0.4375, 0.4375, 0.5, 0.4375, 0.5, 0.5, 0.4375, 0.5, 0.4375, 0.0, 0.5, 0.0, 0.5, 0.25, 0.4375, 0.25, 0.4375, 0.875, 0.5, 0.875, 0.5, 0.9375, 0.4375, 0.9375, 0.4375, 0.25, 0.5, 0.25, 0.5, 0.3125, 0.4375, 0.3125, 0.5625, 0.25, 0.625, 0.25, 0.625, 0.3125, 0.5625, 0.3125, 0.125, 0.5, 0.1875, 0.5, 0.1875, 0.75, 0.125, 0.75, 0.75, 0.5, 0.8125, 0.5, 0.8125, 0.75, 0.75, 0.75, 0.5625, 0.875, 0.625, 0.875, 0.625, 0.9375, 0.5625, 0.9375, 0.4375, 0.375, 0.5, 0.375, 0.5, 0.4375, 0.4375, 0.4375, 0.4375, 0.75, 0.5, 0.75, 0.5, 0.8125, 0.4375, 0.8125, 0.5625, 0.75, 0.625, 0.75, 0.625, 0.8125, 0.5625, 0.8125, 0.625, 0.5, 0.6875, 0.5, 0.6875, 0.75, 0.625, 0.75, 0.25, 0.5, 0.3125, 0.5, 0.3125, 0.75, 0.25, 0.75, 0.5625, 0.375, 0.625, 0.375, 0.625, 0.4375, 0.5625, 0.4375, 0.5, 0.375, 0.5625, 0.375, 0.5625, 0.4375, 0.5, 0.4375, 0.5, 0.75, 0.5625, 0.75, 0.5625, 0.8125, 0.5, 0.8125, 0.5, 0.875, 0.5625, 0.875, 0.5625, 0.9375, 0.5, 0.9375, 0.5, 0.25, 0.5625, 0.25, 0.5625, 0.3125, 0.5, 0.3125, 0.5, 0.3125, 0.5625, 0.3125, 0.5625, 0.375, 0.5, 0.375, 0.5, 0.8125, 0.5625, 0.8125, 0.5625, 0.875, 0.5, 0.875, 0.5, 0.9375, 0.5625, 0.9375, 0.5625, 1.0, 0.5, 1.0, 0.5, 0.5, 0.5625, 0.5, 0.5625, 0.75, 0.5, 0.75, 0.5, 0.4375, 0.5625, 0.4375, 0.5625, 0.5, 0.5, 0.5, 0.5, 0.0, 0.5625, 0.0, 0.5625, 0.25, 0.5, 0.25, 0.375, 0.75, 0.4375, 0.75, 0.4375, 0.8125, 0.375, 0.8125, 0.375, 0.375, 0.4375, 0.375, 0.4375, 0.4375, 0.375, 0.4375, 0.375, 0.25, 0.4375, 0.25, 0.4375, 0.3125, 0.375, 0.3125, 0.375, 0.875, 0.4375, 0.875, 0.4375, 0.9375, 0.375, 0.9375, 0.375, 0.0, 0.4375, 0.0, 0.4375, 0.25, 0.375, 0.25, 0.375, 0.4375, 0.4375, 0.4375, 0.4375, 0.5, 0.375, 0.5, 0.375, 0.5, 0.4375, 0.5, 0.4375, 0.75, 0.375, 0.75, 0.375, 0.9375, 0.4375, 0.9375, 0.4375, 1.0, 0.375, 1.0, 0.375, 0.8125, 0.4375, 0.8125, 0.4375, 0.875, 0.375, 0.875, 0.375, 0.3125, 0.4375, 0.3125, 0.4375, 0.375, 0.375, 0.375, 1.0, 0.5, 1.0, 1.0, 0.9688, 1.0, 0.9688, 0.5, 1.0, 0.5, 1.0, 1.0, 0.9688, 1.0, 0.9688, 0.5, 0.9688, 0.5, 0.9688, 1.0, 0.9375, 1.0, 0.9375, 0.5, 0.9688, 0.5, 0.9688, 1.0, 0.9375, 1.0, 0.9375, 0.5, 0.9375, 0.5, 0.9375, 1.0, 0.9062, 1.0, 0.9062, 0.5, 0.9375, 0.5, 0.9375, 1.0, 0.9062, 1.0, 0.9062, 0.5, 0.9062, 0.5, 0.9062, 1.0, 0.875, 1.0, 0.875, 0.5, 0.9062, 0.5, 0.9062, 1.0, 0.875, 1.0, 0.875, 0.5, 0.875, 0.5, 0.875, 1.0, 0.8438, 1.0, 0.8438, 0.5, 0.875, 0.5, 0.875, 1.0, 0.8438, 1.0, 0.8438, 0.5, 0.8438, 0.5, 0.8438, 1.0, 0.8125, 1.0, 0.8125, 0.5, 0.8125, 0.5, 0.8125, 1.0, 0.7812, 1.0, 0.7812, 0.5, 0.8438, 0.5, 0.8438, 1.0, 0.8125, 1.0, 0.8125, 0.5, 0.7812, 0.5, 0.7812, 1.0, 0.75, 1.0, 0.75, 0.5, 0.8125, 0.5, 0.8125, 1.0, 0.7812, 1.0, 0.7812, 0.5, 0.75, 0.5, 0.75, 1.0, 0.7188, 1.0, 0.7188, 0.5, 0.7188, 0.5, 0.7188, 1.0, 0.6875, 1.0, 0.6875, 0.5, 0.7812, 0.5, 0.7812, 1.0, 0.75, 1.0, 0.75, 0.5, 0.6875, 0.5, 0.6875, 1.0, 0.6562, 1.0, 0.6562, 0.5, 0.75, 0.5, 0.75, 1.0, 0.7188, 1.0, 0.7188, 0.5, 0.6562, 0.5, 0.6562, 1.0, 0.625, 1.0, 0.625, 0.5, 0.625, 0.5, 0.625, 1.0, 0.5938, 1.0, 0.5938, 0.5, 0.7188, 0.5, 0.7188, 1.0, 0.6875, 1.0, 0.6875, 0.5, 0.5938, 0.5, 0.5938, 1.0, 0.5625, 1.0, 0.5625, 0.5, 0.6875, 0.5, 0.6875, 1.0, 0.6562, 1.0, 0.6562, 0.5, 0.5625, 0.5, 0.5625, 1.0, 0.5312, 1.0, 0.5312, 0.5, 0.5312, 0.5, 0.5312, 1.0, 0.5, 1.0, 0.5, 0.5, 0.6562, 0.5, 0.6562, 1.0, 0.625, 1.0, 0.625, 0.5, 0.5, 0.5, 0.5, 1.0, 0.4688, 1.0, 0.4688, 0.5, 0.625, 0.5, 0.625, 1.0, 0.5938, 1.0, 0.5938, 0.5, 0.4688, 0.5, 0.4688, 1.0, 0.4375, 1.0, 0.4375, 0.5, 0.4375, 0.5, 0.4375, 1.0, 0.4062, 1.0, 0.4062, 0.5, 0.5938, 0.5, 0.5938, 1.0, 0.5625, 1.0, 0.5625, 0.5, 0.4062, 0.5, 0.4062, 1.0, 0.375, 1.0, 0.375, 0.5, 0.5625, 0.5, 0.5625, 1.0, 0.5312, 1.0, 0.5312, 0.5, 0.375, 0.5, 0.375, 1.0, 0.3438, 1.0, 0.3438, 0.5, 0.3438, 0.5, 0.3438, 1.0, 0.3125, 1.0, 0.3125, 0.5, 0.5312, 0.5, 0.5312, 1.0, 0.5, 1.0, 0.5, 0.5, 0.3125, 0.5, 0.3125, 1.0, 0.2812, 1.0, 0.2812, 0.5, 0.5, 0.5, 0.5, 1.0, 0.4688, 1.0, 0.4688, 0.5, 0.2812, 0.5, 0.2812, 1.0, 0.25, 1.0, 0.25, 0.5, 0.25, 0.5, 0.25, 1.0, 0.2188, 1.0, 0.2188, 0.5, 0.4688, 0.5, 0.4688, 1.0, 0.4375, 1.0, 0.4375, 0.5, 0.2188, 0.5, 0.2188, 1.0, 0.1875, 1.0, 0.1875, 0.5, 0.4375, 0.5, 0.4375, 1.0, 0.4062, 1.0, 0.4062, 0.5, 0.1875, 0.5, 0.1875, 1.0, 0.1562, 1.0, 0.1562, 0.5, 0.1562, 0.5, 0.1562, 1.0, 0.125, 1.0, 0.125, 0.5, 0.4062, 0.5, 0.4062, 1.0, 0.375, 1.0, 0.375, 0.5, 0.125, 0.5, 0.125, 1.0, 0.09375, 1.0, 0.09375, 0.5, 0.375, 0.5, 0.375, 1.0, 0.3438, 1.0, 0.3438, 0.5, 0.09375, 0.5, 0.09375, 1.0, 0.0625, 1.0, 0.0625, 0.5, 0.2968, 0.4854, 0.25, 0.49, 0.2032, 0.4854, 0.1582, 0.4717, 0.1167, 0.4496, 0.08029, 0.4197, 0.05045, 0.3833, 0.02827, 0.3418, 0.01461, 0.2968, 0.01, 0.25, 0.01461, 0.2032, 0.02827, 0.1582, 0.05045, 0.1167, 0.08029, 0.08029, 0.1167, 0.05045, 0.1582, 0.02827, 0.2032, 0.01461, 0.25, 0.01, 0.2968, 0.01461, 0.3418, 0.02827, 0.3833, 0.05045, 0.4197, 0.08029, 0.4496, 0.1167, 0.4717, 0.1582, 0.4854, 0.2032, 0.49, 0.25, 0.4854, 0.2968, 0.4717, 0.3418, 0.4496, 0.3833, 0.4197, 0.4197, 0.3833, 0.4496, 0.3418, 0.4717, 0.0625, 0.5, 0.0625, 1.0, 0.03125, 1.0, 0.03125, 0.5, 0.03125, 0.5, 0.03125, 1.0, 0.0, 1.0, 0.0, 0.5, 0.75, 0.49, 0.7968, 0.4854, 0.8418, 0.4717, 0.8833, 0.4496, 0.9197, 0.4197, 0.9496, 0.3833, 0.9717, 0.3418, 0.9854, 0.2968, 0.99, 0.25, 0.9854, 0.2032, 0.9717, 0.1582, 0.9496, 0.1167, 0.9197, 0.08029, 0.8833, 0.05045, 0.8418, 0.02827, 0.7968, 0.01461, 0.75, 0.01, 0.7032, 0.01461, 0.6582, 0.02827, 0.6167, 0.05045, 0.5803, 0.08029, 0.5504, 0.1167, 0.5283, 0.1582, 0.5146, 0.2032, 0.51, 0.25, 0.5146, 0.2968, 0.5283, 0.3418, 0.5504, 0.3833, 0.5803, 0.4197, 0.6167, 0.4496, 0.6582, 0.4717, 0.7032, 0.4854, 0.3438, 0.5, 0.3438, 1.0, 0.3125, 1.0, 0.3125, 0.5, 0.3125, 0.5, 0.3125, 1.0, 0.2812, 1.0, 0.2812, 0.5, 0.2812, 0.5, 0.2812, 1.0, 0.25, 1.0, 0.25, 0.5, 0.25, 0.5, 0.25, 1.0, 0.2188, 1.0, 0.2188, 0.5, 0.2188, 0.5, 0.2188, 1.0, 0.1875, 1.0, 0.1875, 0.5, 0.1875, 0.5, 0.1875, 1.0, 0.1562, 1.0, 0.1562, 0.5, 0.1562, 0.5, 0.1562, 1.0, 0.125, 1.0, 0.125, 0.5, 0.125, 0.5, 0.125, 1.0, 0.09375, 1.0, 0.09375, 0.5, 0.09375, 0.5, 0.09375, 1.0, 0.0625, 1.0, 0.0625, 0.5, 0.9717, 0.1582, 0.9496, 0.1167, 0.9197, 0.08029, 0.8833, 0.05045, 0.8418, 0.02827, 0.7968, 0.01461, 0.75, 0.01, 0.7032, 0.01461, 0.6582, 0.02827, 0.6167, 0.05045, 0.5803, 0.08029, 0.5504, 0.1167, 0.5283, 0.1582, 0.5146, 0.2032, 0.51, 0.25, 0.5146, 0.2968, 0.5283, 0.3418, 0.5504, 0.3833, 0.5803, 0.4197, 0.6167, 0.4496, 0.6582, 0.4717, 0.7032, 0.4854, 0.75, 0.49, 0.7968, 0.4854, 0.8418, 0.4717, 0.8833, 0.4496, 0.9197, 0.4197, 0.9496, 0.3833, 0.9717, 0.3418, 0.9854, 0.2968, 0.99, 0.25, 0.9854, 0.2032, 0.0625, 0.5, 0.0625, 1.0, 0.03125, 1.0, 0.03125, 0.5, 0.03125, 0.5, 0.03125, 1.0, 0.0, 1.0, 0.0, 0.5, 0.05045, 0.1167, 0.08029, 0.08029, 0.1167, 0.05045, 0.1582, 0.02827, 0.2032, 0.01461, 0.25, 0.01, 0.2968, 0.01461, 0.3418, 0.02827, 0.3833, 0.05045, 0.4197, 0.08029, 0.4496, 0.1167, 0.4717, 0.1582, 0.4854, 0.2032, 0.49, 0.25, 0.4854, 0.2968, 0.4717, 0.3418, 0.4496, 0.3833, 0.4197, 0.4197, 0.3833, 0.4496, 0.3418, 0.4717, 0.2968, 0.4854, 0.25, 0.49, 0.2032, 0.4854, 0.1582, 0.4717, 0.1167, 0.4496, 0.08029, 0.4197, 0.05045, 0.3833, 0.02827, 0.3418, 0.01461, 0.2968, 0.01, 0.25, 0.01461, 0.2032, 0.02827, 0.1582, 0.5, 0.0, 0.625, 0.0, 0.625, 0.25, 0.5, 0.25, 0.5, 0.4375, 0.625, 0.4375, 0.625, 0.5, 0.5, 0.5, 0.5, 0.5, 0.625, 0.5, 0.625, 0.75, 0.5, 0.75, 0.5, 0.9375, 0.625, 0.9375, 0.625, 1.0, 0.5, 1.0, 0.3125, 0.5, 0.375, 0.5, 0.375, 0.75, 0.3125, 0.75, 0.8125, 0.5, 0.875, 0.5, 0.875, 0.75, 0.8125, 0.75, 0.6875, 0.5, 0.75, 0.5, 0.75, 0.75, 0.6875, 0.75, 0.1875, 0.5, 0.25, 0.5, 0.25, 0.75, 0.1875, 0.75, 0.5, 0.8125, 0.625, 0.8125, 0.625, 0.875, 0.5, 0.875, 0.5, 0.3125, 0.625, 0.3125, 0.625, 0.375, 0.5, 0.375, 0.375, 0.3125, 0.5, 0.3125, 0.5, 0.375, 0.375, 0.375, 0.375, 0.8125, 0.5, 0.8125, 0.5, 0.875, 0.375, 0.875, 0.375, 0.9375, 0.5, 0.9375, 0.5, 1.0, 0.375, 1.0, 0.375, 0.5, 0.5, 0.5, 0.5, 0.75, 0.375, 0.75, 0.375, 0.4375, 0.5, 0.4375, 0.5, 0.5, 0.375, 0.5, 0.375, 0.0, 0.5, 0.0, 0.5, 0.25, 0.375, 0.25, 0.375, 0.875, 0.5, 0.875, 0.5, 0.9375, 0.375, 0.9375, 0.375, 0.25, 0.5, 0.25, 0.5, 0.3125, 0.375, 0.3125, 0.5, 0.25, 0.625, 0.25, 0.625, 0.3125, 0.5, 0.3125, 0.125, 0.5, 0.1875, 0.5, 0.1875, 0.75, 0.125, 0.75, 0.75, 0.5, 0.8125, 0.5, 0.8125, 0.75, 0.75, 0.75, 0.5, 0.875, 0.625, 0.875, 0.625, 0.9375, 0.5, 0.9375, 0.375, 0.375, 0.5, 0.375, 0.5, 0.4375, 0.375, 0.4375, 0.375, 0.75, 0.5, 0.75, 0.5, 0.8125, 0.375, 0.8125, 0.5, 0.75, 0.625, 0.75, 0.625, 0.8125, 0.5, 0.8125, 0.625, 0.5, 0.6875, 0.5, 0.6875, 0.75, 0.625, 0.75, 0.25, 0.5, 0.3125, 0.5, 0.3125, 0.75, 0.25, 0.75, 0.5, 0.375, 0.625, 0.375, 0.625, 0.4375, 0.5, 0.4375, 0.375, 0.0, 0.625, 0.0, 0.625, 0.25, 0.375, 0.25, 0.375, 0.25, 0.625, 0.25, 0.625, 0.5, 0.375, 0.5, 0.375, 0.5, 0.625, 0.5, 0.625, 0.75, 0.375, 0.75, 0.375, 0.75, 0.625, 0.75, 0.625, 1.0, 0.375, 1.0, 0.125, 0.5, 0.375, 0.5, 0.375, 0.75, 0.125, 0.75, 0.625, 0.5, 0.875, 0.5, 0.875, 0.75, 0.625, 0.75, 1.0, 0.5, 1.0, 1.0, 0.9688, 1.0, 0.9688, 0.5, 0.9688, 0.5, 0.9688, 1.0, 0.9375, 1.0, 0.9375, 0.5, 0.9375, 0.5, 0.9375, 1.0, 0.9062, 1.0, 0.9062, 0.5, 0.9062, 0.5, 0.9062, 1.0, 0.875, 1.0, 0.875, 0.5, 0.875, 0.5, 0.875, 1.0, 0.8438, 1.0, 0.8438, 0.5, 0.8438, 0.5, 0.8438, 1.0, 0.8125, 1.0, 0.8125, 0.5, 0.8125, 0.5, 0.8125, 1.0, 0.7812, 1.0, 0.7812, 0.5, 0.7812, 0.5, 0.7812, 1.0, 0.75, 1.0, 0.75, 0.5, 0.75, 0.5, 0.75, 1.0, 0.7188, 1.0, 0.7188, 0.5, 0.7188, 0.5, 0.7188, 1.0, 0.6875, 1.0, 0.6875, 0.5, 0.6875, 0.5, 0.6875, 1.0, 0.6562, 1.0, 0.6562, 0.5, 0.6562, 0.5, 0.6562, 1.0, 0.625, 1.0, 0.625, 0.5, 0.625, 0.5, 0.625, 1.0, 0.5938, 1.0, 0.5938, 0.5, 0.5938, 0.5, 0.5938, 1.0, 0.5625, 1.0, 0.5625, 0.5, 0.5625, 0.5, 0.5625, 1.0, 0.5312, 1.0, 0.5312, 0.5, 0.5312, 0.5, 0.5312, 1.0, 0.5, 1.0, 0.5, 0.5, 0.5, 0.5, 0.5, 1.0, 0.4688, 1.0, 0.4688, 0.5, 0.4688, 0.5, 0.4688, 1.0, 0.4375, 1.0, 0.4375, 0.5, 0.4375, 0.5, 0.4375, 1.0, 0.4062, 1.0, 0.4062, 0.5, 0.4062, 0.5, 0.4062, 1.0, 0.375, 1.0, 0.375, 0.5, 0.375, 0.5, 0.375, 1.0, 0.3438, 1.0, 0.3438, 0.5, 0.3438, 0.5, 0.3438, 1.0, 0.3125, 1.0, 0.3125, 0.5, 0.3125, 0.5, 0.3125, 1.0, 0.2812, 1.0, 0.2812, 0.5, 0.2812, 0.5, 0.2812, 1.0, 0.25, 1.0, 0.25, 0.5, 0.25, 0.5, 0.25, 1.0, 0.2188, 1.0, 0.2188, 0.5, 0.2188, 0.5, 0.2188, 1.0, 0.1875, 1.0, 0.1875, 0.5, 0.1875, 0.5, 0.1875, 1.0, 0.1562, 1.0, 0.1562, 0.5, 0.1562, 0.5, 0.1562, 1.0, 0.125, 1.0, 0.125, 0.5, 0.125, 0.5, 0.125, 1.0, 0.09375, 1.0, 0.09375, 0.5, 0.09375, 0.5, 0.09375, 1.0, 0.0625, 1.0, 0.0625, 0.5, 0.2968, 0.4854, 0.25, 0.49, 0.2032, 0.4854, 0.1582, 0.4717, 0.1167, 0.4496, 0.08029, 0.4197, 0.05045, 0.3833, 0.02827, 0.3418, 0.01461, 0.2968, 0.01, 0.25, 0.01461, 0.2032, 0.02827, 0.1582, 0.05045, 0.1167, 0.08029, 0.08029, 0.1167, 0.05045, 0.1582, 0.02827, 0.2032, 0.01461, 0.25, 0.01, 0.2968, 0.01461, 0.3418, 0.02827, 0.3833, 0.05045, 0.4197, 0.08029, 0.4496, 0.1167, 0.4717, 0.1582, 0.4854, 0.2032, 0.49, 0.25, 0.4854, 0.2968, 0.4717, 0.3418, 0.4496, 0.3833, 0.4197, 0.4197, 0.3833, 0.4496, 0.3418, 0.4717, 0.0625, 0.5, 0.0625, 1.0, 0.03125, 1.0, 0.03125, 0.5, 0.03125, 0.5, 0.03125, 1.0, 0.0, 1.0, 0.0, 0.5, 0.75, 0.49, 0.7968, 0.4854, 0.8418, 0.4717, 0.8833, 0.4496, 0.9197, 0.4197, 0.9496, 0.3833, 0.9717, 0.3418, 0.9854, 0.2968, 0.99, 0.25, 0.9854, 0.2032, 0.9717, 0.1582, 0.9496, 0.1167, 0.9197, 0.08029, 0.8833, 0.05045, 0.8418, 0.02827, 0.7968, 0.01461, 0.75, 0.01, 0.7032, 0.01461, 0.6582, 0.02827, 0.6167, 0.05045, 0.5803, 0.08029, 0.5504, 0.1167, 0.5283, 0.1582, 0.5146, 0.2032, 0.51, 0.25, 0.5146, 0.2968, 0.5283, 0.3418, 0.5504, 0.3833, 0.5803, 0.4197, 0.6167, 0.4496, 0.6582, 0.4717, 0.7032, 0.4854, 0.375, 0.0, 0.625, 0.0, 0.625, 0.25, 0.375, 0.25, 0.375, 0.25, 0.625, 0.25, 0.625, 0.5, 0.375, 0.5, 0.375, 0.5, 0.625, 0.5, 0.625, 0.75, 0.375, 0.75, 0.375, 0.75, 0.625, 0.75, 0.625, 1.0, 0.375, 1.0, 0.125, 0.5, 0.375, 0.5, 0.375, 0.75, 0.125, 0.75, 0.625, 0.5, 0.875, 0.5, 0.875, 0.75, 0.625, 0.75, 0.375, 0.0, 0.625, 0.0, 0.625, 0.25, 0.375, 0.25, 0.375, 0.25, 0.625, 0.25, 0.625, 0.5, 0.375, 0.5, 0.375, 0.5, 0.625, 0.5, 0.625, 0.75, 0.375, 0.75, 0.375, 0.75, 0.625, 0.75, 0.625, 1.0, 0.375, 1.0, 0.125, 0.5, 0.375, 0.5, 0.375, 0.75, 0.125, 0.75, 0.625, 0.5, 0.875, 0.5, 0.875, 0.75, 0.625, 0.75, 0.375, 0.0, 0.625, 0.0, 0.625, 0.25, 0.375, 0.25, 0.375, 0.25, 0.625, 0.25, 0.625, 0.5, 0.375, 0.5, 0.375, 0.5, 0.625, 0.5, 0.625, 0.75, 0.375, 0.75, 0.375, 0.75, 0.625, 0.75, 0.625, 1.0, 0.375, 1.0, 0.125, 0.5, 0.375, 0.5, 0.375, 0.75, 0.125, 0.75, 0.625, 0.5, 0.875, 0.5, 0.875, 0.75, 0.625, 0.75, 0.375, 0.0, 0.625, 0.0, 0.625, 0.25, 0.375, 0.25, 0.375, 0.25, 0.625, 0.25, 0.625, 0.5, 0.375, 0.5, 0.375, 0.5, 0.625, 0.5, 0.625, 0.75, 0.375, 0.75, 0.375, 0.75, 0.625, 0.75, 0.625, 1.0, 0.375, 1.0, 0.125, 0.5, 0.375, 0.5, 0.375, 0.75, 0.125, 0.75, 0.625, 0.5, 0.875, 0.5, 0.875, 0.75, 0.625, 0.75, 0.375, 0.0, 0.625, 0.0, 0.625, 0.25, 0.375, 0.25, 0.375, 0.25, 0.625, 0.25, 0.625, 0.5, 0.375, 0.5, 0.375, 0.5, 0.625, 0.5, 0.625, 0.75, 0.375, 0.75, 0.375, 0.75, 0.625, 0.75, 0.625, 1.0, 0.375, 1.0, 0.125, 0.5, 0.375, 0.5, 0.375, 0.75, 0.125, 0.75, 0.625, 0.5, 0.875, 0.5, 0.875, 0.75, 0.625, 0.75, 0.375, 0.0, 0.625, 0.0, 0.625, 0.25, 0.375, 0.25, 0.375, 0.25, 0.625, 0.25, 0.625, 0.5, 0.375, 0.5, 0.375, 0.5, 0.625, 0.5, 0.625, 0.75, 0.375, 0.75, 0.375, 0.75, 0.625, 0.75, 0.625, 1.0, 0.375, 1.0, 0.125, 0.5, 0.375, 0.5, 0.375, 0.75, 0.125, 0.75, 0.625, 0.5, 0.875, 0.5, 0.875, 0.75, 0.625, 0.75, 0.375, 0.0, 0.625, 0.0, 0.625, 0.25, 0.375, 0.25, 0.375, 0.25, 0.625, 0.25, 0.625, 0.5, 0.375, 0.5, 0.375, 0.5, 0.625, 0.5, 0.625, 0.75, 0.375, 0.75, 0.375, 0.75, 0.625, 0.75, 0.625, 1.0, 0.375, 1.0, 0.125, 0.5, 0.375, 0.5, 0.375, 0.75, 0.125, 0.75, 0.625, 0.5, 0.875, 0.5, 0.875, 0.75, 0.625, 0.75, 0.375, 0.0, 0.625, 0.0, 0.625, 0.25, 0.375, 0.25, 0.375, 0.25, 0.625, 0.25, 0.625, 0.5, 0.375, 0.5, 0.375, 0.5, 0.625, 0.5, 0.625, 0.75, 0.375, 0.75, 0.375, 0.75, 0.625, 0.75, 0.625, 1.0, 0.375, 1.0, 0.125, 0.5, 0.375, 0.5, 0.375, 0.75, 0.125, 0.75, 0.625, 0.5, 0.875, 0.5, 0.875, 0.75, 0.625, 0.75, 0.375, 0.0, 0.625, 0.0, 0.625, 0.25, 0.375, 0.25, 0.375, 0.25, 0.625, 0.25, 0.625, 0.5, 0.375, 0.5, 0.375, 0.5, 0.625, 0.5, 0.625, 0.75, 0.375, 0.75, 0.375, 0.75, 0.625, 0.75, 0.625, 1.0, 0.375, 1.0, 0.125, 0.5, 0.375, 0.5, 0.375, 0.75, 0.125, 0.75, 0.625, 0.5, 0.875, 0.5, 0.875, 0.75, 0.625, 0.75, 0.375, 0.0, 0.625, 0.0, 0.625, 0.25, 0.375, 0.25, 0.375, 0.25, 0.625, 0.25, 0.625, 0.5, 0.375, 0.5, 0.375, 0.5, 0.625, 0.5, 0.625, 0.75, 0.375, 0.75, 0.375, 0.75, 0.625, 0.75, 0.625, 1.0, 0.375, 1.0, 0.125, 0.5, 0.375, 0.5, 0.375, 0.75, 0.125, 0.75, 0.625, 0.5, 0.875, 0.5, 0.875, 0.75, 0.625, 0.75, 1.0, 0.5, 1.0, 1.0, 0.9688, 1.0, 0.9688, 0.5, 0.9688, 0.5, 0.9688, 1.0, 0.9375, 1.0, 0.9375, 0.5, 0.9375, 0.5, 0.9375, 1.0, 0.9062, 1.0, 0.9062, 0.5, 0.9062, 0.5, 0.9062, 1.0, 0.875, 1.0, 0.875, 0.5, 0.875, 0.5, 0.875, 1.0, 0.8438, 1.0, 0.8438, 0.5, 0.8438, 0.5, 0.8438, 1.0, 0.8125, 1.0, 0.8125, 0.5, 0.8125, 0.5, 0.8125, 1.0, 0.7812, 1.0, 0.7812, 0.5, 0.7812, 0.5, 0.7812, 1.0, 0.75, 1.0, 0.75, 0.5, 0.75, 0.5, 0.75, 1.0, 0.7188, 1.0, 0.7188, 0.5, 0.7188, 0.5, 0.7188, 1.0, 0.6875, 1.0, 0.6875, 0.5, 0.6875, 0.5, 0.6875, 1.0, 0.6562, 1.0, 0.6562, 0.5, 0.6562, 0.5, 0.6562, 1.0, 0.625, 1.0, 0.625, 0.5, 0.625, 0.5, 0.625, 1.0, 0.5938, 1.0, 0.5938, 0.5, 0.5938, 0.5, 0.5938, 1.0, 0.5625, 1.0, 0.5625, 0.5, 0.5625, 0.5, 0.5625, 1.0, 0.5312, 1.0, 0.5312, 0.5, 0.5312, 0.5, 0.5312, 1.0, 0.5, 1.0, 0.5, 0.5, 0.5, 0.5, 0.5, 1.0, 0.4688, 1.0, 0.4688, 0.5, 0.4688, 0.5, 0.4688, 1.0, 0.4375, 1.0, 0.4375, 0.5, 0.4375, 0.5, 0.4375, 1.0, 0.4062, 1.0, 0.4062, 0.5, 0.4062, 0.5, 0.4062, 1.0, 0.375, 1.0, 0.375, 0.5, 0.375, 0.5, 0.375, 1.0, 0.3438, 1.0, 0.3438, 0.5, 0.3438, 0.5, 0.3438, 1.0, 0.3125, 1.0, 0.3125, 0.5, 0.3125, 0.5, 0.3125, 1.0, 0.2812, 1.0, 0.2812, 0.5, 0.2812, 0.5, 0.2812, 1.0, 0.25, 1.0, 0.25, 0.5, 0.25, 0.5, 0.25, 1.0, 0.2188, 1.0, 0.2188, 0.5, 0.2188, 0.5, 0.2188, 1.0, 0.1875, 1.0, 0.1875, 0.5, 0.1875, 0.5, 0.1875, 1.0, 0.1562, 1.0, 0.1562, 0.5, 0.1562, 0.5, 0.1562, 1.0, 0.125, 1.0, 0.125, 0.5, 0.125, 0.5, 0.125, 1.0, 0.09375, 1.0, 0.09375, 0.5, 0.09375, 0.5, 0.09375, 1.0, 0.0625, 1.0, 0.0625, 0.5, 0.2968, 0.4854, 0.25, 0.49, 0.2032, 0.4854, 0.1582, 0.4717, 0.1167, 0.4496, 0.08029, 0.4197, 0.05045, 0.3833, 0.02827, 0.3418, 0.01461, 0.2968, 0.01, 0.25, 0.01461, 0.2032, 0.02827, 0.1582, 0.05045, 0.1167, 0.08029, 0.08029, 0.1167, 0.05045, 0.1582, 0.02827, 0.2032, 0.01461, 0.25, 0.01, 0.2968, 0.01461, 0.3418, 0.02827, 0.3833, 0.05045, 0.4197, 0.08029, 0.4496, 0.1167, 0.4717, 0.1582, 0.4854, 0.2032, 0.49, 0.25, 0.4854, 0.2968, 0.4717, 0.3418, 0.4496, 0.3833, 0.4197, 0.4197, 0.3833, 0.4496, 0.3418, 0.4717, 0.0625, 0.5, 0.0625, 1.0, 0.03125, 1.0, 0.03125, 0.5, 0.03125, 0.5, 0.03125, 1.0, 0.0, 1.0, 0.0, 0.5, 0.75, 0.49, 0.7968, 0.4854, 0.8418, 0.4717, 0.8833, 0.4496, 0.9197, 0.4197, 0.9496, 0.3833, 0.9717, 0.3418, 0.9854, 0.2968, 0.99, 0.25, 0.9854, 0.2032, 0.9717, 0.1582, 0.9496, 0.1167, 0.9197, 0.08029, 0.8833, 0.05045, 0.8418, 0.02827, 0.7968, 0.01461, 0.75, 0.01, 0.7032, 0.01461, 0.6582, 0.02827, 0.6167, 0.05045, 0.5803, 0.08029, 0.5504, 0.1167, 0.5283, 0.1582, 0.5146, 0.2032, 0.51, 0.25, 0.5146, 0.2968, 0.5283, 0.3418, 0.5504, 0.3833, 0.5803, 0.4197, 0.6167, 0.4496, 0.6582, 0.4717, 0.7032, 0.4854, 1.0, 0.5, 1.0, 1.0, 0.9688, 1.0, 0.9688, 0.5, 0.9688, 0.5, 0.9688, 1.0, 0.9375, 1.0, 0.9375, 0.5, 0.9375, 0.5, 0.9375, 1.0, 0.9062, 1.0, 0.9062, 0.5, 0.9062, 0.5, 0.9062, 1.0, 0.875, 1.0, 0.875, 0.5, 0.875, 0.5, 0.875, 1.0, 0.8438, 1.0, 0.8438, 0.5, 0.8438, 0.5, 0.8438, 1.0, 0.8125, 1.0, 0.8125, 0.5, 0.8125, 0.5, 0.8125, 1.0, 0.7812, 1.0, 0.7812, 0.5, 0.7812, 0.5, 0.7812, 1.0, 0.75, 1.0, 0.75, 0.5, 0.75, 0.5, 0.75, 1.0, 0.7188, 1.0, 0.7188, 0.5, 0.7188, 0.5, 0.7188, 1.0, 0.6875, 1.0, 0.6875, 0.5, 0.6875, 0.5, 0.6875, 1.0, 0.6562, 1.0, 0.6562, 0.5, 0.6562, 0.5, 0.6562, 1.0, 0.625, 1.0, 0.625, 0.5, 0.625, 0.5, 0.625, 1.0, 0.5938, 1.0, 0.5938, 0.5, 0.5938, 0.5, 0.5938, 1.0, 0.5625, 1.0, 0.5625, 0.5, 0.5625, 0.5, 0.5625, 1.0, 0.5312, 1.0, 0.5312, 0.5, 0.5312, 0.5, 0.5312, 1.0, 0.5, 1.0, 0.5, 0.5, 0.5, 0.5, 0.5, 1.0, 0.4688, 1.0, 0.4688, 0.5, 0.4688, 0.5, 0.4688, 1.0, 0.4375, 1.0, 0.4375, 0.5, 0.4375, 0.5, 0.4375, 1.0, 0.4062, 1.0, 0.4062, 0.5, 0.4062, 0.5, 0.4062, 1.0, 0.375, 1.0, 0.375, 0.5, 0.375, 0.5, 0.375, 1.0, 0.3438, 1.0, 0.3438, 0.5, 0.3438, 0.5, 0.3438, 1.0, 0.3125, 1.0, 0.3125, 0.5, 0.3125, 0.5, 0.3125, 1.0, 0.2812, 1.0, 0.2812, 0.5, 0.2812, 0.5, 0.2812, 1.0, 0.25, 1.0, 0.25, 0.5, 0.25, 0.5, 0.25, 1.0, 0.2188, 1.0, 0.2188, 0.5, 0.2188, 0.5, 0.2188, 1.0, 0.1875, 1.0, 0.1875, 0.5, 0.1875, 0.5, 0.1875, 1.0, 0.1562, 1.0, 0.1562, 0.5, 0.1562, 0.5, 0.1562, 1.0, 0.125, 1.0, 0.125, 0.5, 0.125, 0.5, 0.125, 1.0, 0.09375, 1.0, 0.09375, 0.5, 0.09375, 0.5, 0.09375, 1.0, 0.0625, 1.0, 0.0625, 0.5, 0.2968, 0.4854, 0.25, 0.49, 0.2032, 0.4854, 0.1582, 0.4717, 0.1167, 0.4496, 0.08029, 0.4197, 0.05045, 0.3833, 0.02827, 0.3418, 0.01461, 0.2968, 0.01, 0.25, 0.01461, 0.2032, 0.02827, 0.1582, 0.05045, 0.1167, 0.08029, 0.08029, 0.1167, 0.05045, 0.1582, 0.02827, 0.2032, 0.01461, 0.25, 0.01, 0.2968, 0.01461, 0.3418, 0.02827, 0.3833, 0.05045, 0.4197, 0.08029, 0.4496, 0.1167, 0.4717, 0.1582, 0.4854, 0.2032, 0.49, 0.25, 0.4854, 0.2968, 0.4717, 0.3418, 0.4496, 0.3833, 0.4197, 0.4197, 0.3833, 0.4496, 0.3418, 0.4717, 0.0625, 0.5, 0.0625, 1.0, 0.03125, 1.0, 0.03125, 0.5, 0.03125, 0.5, 0.03125, 1.0, 0.0, 1.0, 0.0, 0.5, 0.75, 0.49, 0.7968, 0.4854, 0.8418, 0.4717, 0.8833, 0.4496, 0.9197, 0.4197, 0.9496, 0.3833, 0.9717, 0.3418, 0.9854, 0.2968, 0.99, 0.25, 0.9854, 0.2032, 0.9717, 0.1582, 0.9496, 0.1167, 0.9197, 0.08029, 0.8833, 0.05045, 0.8418, 0.02827, 0.7968, 0.01461, 0.75, 0.01, 0.7032, 0.01461, 0.6582, 0.02827, 0.6167, 0.05045, 0.5803, 0.08029, 0.5504, 0.1167, 0.5283, 0.1582, 0.5146, 0.2032, 0.51, 0.25, 0.5146, 0.2968, 0.5283, 0.3418, 0.5504, 0.3833, 0.5803, 0.4197, 0.6167, 0.4496, 0.6582, 0.4717, 0.7032, 0.4854, 0.375, 0.0, 0.625, 0.0, 0.625, 0.25, 0.375, 0.25, 0.375, 0.25, 0.625, 0.25, 0.625, 0.5, 0.375, 0.5, 0.375, 0.5, 0.625, 0.5, 0.625, 0.75, 0.375, 0.75, 0.375, 0.75, 0.625, 0.75, 0.625, 1.0, 0.375, 1.0, 0.125, 0.5, 0.375, 0.5, 0.375, 0.75, 0.125, 0.75, 0.625, 0.5, 0.875, 0.5, 0.875, 0.75, 0.625, 0.75])
me_cube.materials.append(mat_material)
me_cube.use_remesh_preserve_volume = False
me_cube.use_remesh_preserve_attributes = False
me_cube.use_mirror_vertex_groups = False
me_cube.update()

# ---- objects
ob_cube = bpy.data.objects.new('Cube', me_cube)
ob_empty = bpy.data.objects.new('Empty', None)

# ---- transforms, parenting, visibility, modifiers, constraints
ob_cube.location = (-0.7839, 0.0, 0.0)
ob_cube.lock_rotations_4d = False
ob_cube.empty_display_type = 'ARROWS'
ob_cube.lineart.crease_threshold = 0.0
ob_empty.location = (0.0, 0.0, 0.0)
ob_empty.rotation_euler = (1.571, -0.0, -0.0)
ob_empty.empty_display_type = 'IMAGE'
ob_empty.empty_display_size = 6.138
ob_empty.empty_image_offset = (-0.4073, -0.4073)
ob_empty.empty_image_depth = 'BACK'
ob_empty.show_empty_image_perspective = False
ob_empty.empty_image_side = 'FRONT'
ob_empty.lineart.crease_threshold = 0.0

# ---- collection membership
col_collection.objects.link(ob_cube)
col_collection.objects.link(ob_empty)

# ---- scene / render settings (as saved in the file)
scene.frame_start = 1; scene.frame_end = 250; scene.frame_set(1)
scene.render.engine = 'BLENDER_EEVEE_NEXT'
scene.cycles.use_denoising = False
scene.cycles.samples = 128
scene.cycles.sampling_pattern = 'TABULATED_SOBOL'
scene.cycles.use_adaptive_sampling = False
scene.cycles.use_light_tree = False
scene.view_settings.view_transform = 'Filmic'
bpy.context.view_layer.update()

# ---- added for rendering (the .blend has no active camera and no usable light): camera, sun
cam_auto = bpy.data.cameras.new('AutoCamera')
cam_auto.lens = 50.0
cam_auto.sensor_width = 36.0
cam_auto.clip_end = 1000.0
ob_auto_camera = bpy.data.objects.new('AutoCamera', cam_auto)
scene.collection.objects.link(ob_auto_camera)
ob_auto_camera.location = (6.96086, -7.36086, 5.11241)
ob_auto_camera.rotation_euler = (1.09748, -7.21219e-08, 0.694738)
scene.camera = ob_auto_camera
light_auto_sun = bpy.data.lights.new('AutoSun', 'SUN')
light_auto_sun.energy = 3.0
light_auto_sun.angle = 0.0523599
ob_auto_sun = bpy.data.objects.new('AutoSun', light_auto_sun)
scene.collection.objects.link(ob_auto_sun)
ob_auto_sun.rotation_euler = (0.872665, 0.174533, 0.523599)
bpy.context.view_layer.update()
